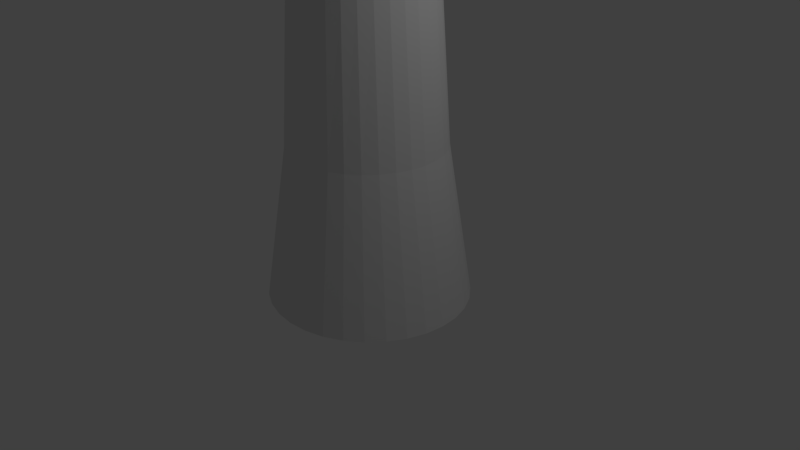 # Source: Tree.blend  (saved by Blender 2.79.0; exported with 4.5.12 LTS)
import bpy
from mathutils import Matrix  # noqa: F401  (used for matrix-valued properties, if any)

bpy.ops.wm.read_factory_settings(use_empty=True)
scene = bpy.context.scene
scene.name = 'Scene'

# ---- collections
col_collection_1 = bpy.data.collections.new('Collection 1'); scene.collection.children.link(col_collection_1)

# ---- world
world_world = bpy.data.worlds.new('World'); scene.world = world_world
world_world.color = (0.05088, 0.05088, 0.05088)
world_world.use_sun_shadow = False
world_world.sun_shadow_jitter_overblur = 0.0
world_world.cycles.sampling_method = 'MANUAL'

# ---- cameras
cam_camera = bpy.data.cameras.new('Camera')
cam_camera.clip_end = 100.0
cam_camera.lens = 35.0
cam_camera.sensor_width = 32.0
cam_camera.sensor_height = 18.0
cam_camera.ortho_scale = 7.314
cam_camera.dof.focus_distance = 0.0
cam_camera.dof.aperture_fstop = 128.0

# ---- lights
light_lamp = bpy.data.lights.new('Lamp', 'POINT')
light_lamp.transmission_factor = 0.0
light_lamp.cutoff_distance = 30.0
light_lamp.energy = 100.0
light_lamp.shadow_buffer_clip_start = 1.001
light_lamp.shadow_soft_size = 0.1
light_lamp.shadow_maximum_resolution = 0.006
light_lamp.use_absolute_resolution = True

# ---- meshes
me_icosphere = bpy.data.meshes.new('Icosphere')
me_icosphere.from_pydata([(0.0, 0.0, -1.0), (0.7236, -0.5257, -0.4472), (-0.2764, -0.8506, -0.4472), (-0.8944, 0.0, -0.4472), (-0.2764, 0.8506, -0.4472), (0.7236, 0.5257, -0.4472), (0.2764, -0.8506, 0.4472), (-0.7236, -0.5257, 0.4472), (-0.7236, 0.5257, 0.4472), (0.2764, 0.8506, 0.4472), (0.8944, 0.0, 0.4472), (0.0, 0.0, 1.0), (-0.1625, -0.5, -0.8507), (0.4253, -0.309, -0.8507), (0.2629, -0.809, -0.5257), (0.8506, 0.0, -0.5257), (0.4253, 0.309, -0.8507), (-0.5257, 0.0, -0.8507), (-0.6882, -0.5, -0.5257), (-0.1625, 0.5, -0.8507), (-0.6882, 0.5, -0.5257), (0.2629, 0.809, -0.5257), (0.9511, -0.309, 0.0), (0.9511, 0.309, 0.0), (0.0, -1.0, 0.0), (0.5878, -0.809, 0.0), (-0.9511, -0.309, 0.0), (-0.5878, -0.809, 0.0), (-0.5878, 0.809, 0.0), (-0.9511, 0.309, 0.0), (0.5878, 0.809, 0.0), (0.0, 1.0, 0.0), (0.6882, -0.5, 0.5257), (-0.2629, -0.809, 0.5257), (-0.8506, 0.0, 0.5257), (-0.2629, 0.809, 0.5257), (0.6882, 0.5, 0.5257), (0.1625, -0.5, 0.8507), (0.5257, 0.0, 0.8507), (-0.4253, -0.309, 0.8507), (-0.4253, 0.309, 0.8507), (0.1625, 0.5, 0.8507)], [], [(0, 13, 12), (1, 13, 15), (0, 12, 17), (0, 17, 19), (0, 19, 16), (1, 15, 22), (2, 14, 24), (3, 18, 26), (4, 20, 28), (5, 21, 30), (1, 22, 25), (2, 24, 27), (3, 26, 29), (4, 28, 31), (5, 30, 23), (6, 32, 37), (7, 33, 39), (8, 34, 40), (9, 35, 41), (10, 36, 38), (38, 41, 11), (38, 36, 41), (36, 9, 41), (41, 40, 11), (41, 35, 40), (35, 8, 40), (40, 39, 11), (40, 34, 39), (34, 7, 39), (39, 37, 11), (39, 33, 37), (33, 6, 37), (37, 38, 11), (37, 32, 38), (32, 10, 38), (23, 36, 10), (23, 30, 36), (30, 9, 36), (31, 35, 9), (31, 28, 35), (28, 8, 35), (29, 34, 8), (29, 26, 34), (26, 7, 34), (27, 33, 7), (27, 24, 33), (24, 6, 33), (25, 32, 6), (25, 22, 32), (22, 10, 32), (30, 31, 9), (30, 21, 31), (21, 4, 31), (28, 29, 8), (28, 20, 29), (20, 3, 29), (26, 27, 7), (26, 18, 27), (18, 2, 27), (24, 25, 6), (24, 14, 25), (14, 1, 25), (22, 23, 10), (22, 15, 23), (15, 5, 23), (16, 21, 5), (16, 19, 21), (19, 4, 21), (19, 20, 4), (19, 17, 20), (17, 3, 20), (17, 18, 3), (17, 12, 18), (12, 2, 18), (15, 16, 5), (15, 13, 16), (13, 0, 16), (12, 14, 2), (12, 13, 14), (13, 1, 14)])
me_icosphere.use_remesh_preserve_volume = False
me_icosphere.use_remesh_preserve_attributes = False
me_icosphere.use_mirror_vertex_groups = False
me_icosphere.update()
me_cylinder = bpy.data.meshes.new('Cylinder')
me_cylinder.from_pydata([(-3.958e-08, 1.295, -1.0), (0.0, 1.0, 1.0), (0.2601, 1.27, -1.0), (0.1951, 0.9808, 1.0), (0.5102, 1.197, -1.0), (0.3827, 0.9239, 1.0), (0.7407, 1.077, -1.0), (0.5556, 0.8315, 1.0), (0.9428, 0.9158, -1.0), (0.7071, 0.7071, 1.0), (1.109, 0.7195, -1.0), (0.8315, 0.5556, 1.0), (1.232, 0.4956, -1.0), (0.9239, 0.3827, 1.0), (1.308, 0.2527, -1.0), (0.9808, 0.1951, 1.0), (1.333, 9.282e-09, -1.0), (1.0, 7.55e-08, 1.0), (1.308, -0.2527, -1.0), (0.9808, -0.1951, 1.0), (1.232, -0.4956, -1.0), (0.9239, -0.3827, 1.0), (1.109, -0.7195, -1.0), (0.8315, -0.5556, 1.0), (0.9428, -0.9158, -1.0), (0.7071, -0.7071, 1.0), (0.7407, -1.077, -1.0), (0.5556, -0.8315, 1.0), (0.5102, -1.197, -1.0), (0.3827, -0.9239, 1.0), (0.2601, -1.27, -1.0), (0.1951, -0.9808, 1.0), (-4.74e-07, -1.295, -1.0), (-3.258e-07, -1.0, 1.0), (-0.2601, -1.27, -1.0), (-0.1951, -0.9808, 1.0), (-0.5102, -1.197, -1.0), (-0.3827, -0.9239, 1.0), (-0.7407, -1.077, -1.0), (-0.5556, -0.8315, 1.0), (-0.9428, -0.9158, -1.0), (-0.7071, -0.7071, 1.0), (-1.109, -0.7195, -1.0), (-0.8315, -0.5556, 1.0), (-1.232, -0.4956, -1.0), (-0.9239, -0.3827, 1.0), (-1.308, -0.2527, -1.0), (-0.9808, -0.1951, 1.0), (-1.333, 1.162e-06, -1.0), (-1.0, 9.656e-07, 1.0), (-1.308, 0.2527, -1.0), (-0.9808, 0.1951, 1.0), (-1.232, 0.4956, -1.0), (-0.9239, 0.3827, 1.0), (-1.109, 0.7195, -1.0), (-0.8315, 0.5556, 1.0), (-0.9428, 0.9158, -1.0), (-0.7071, 0.7071, 1.0), (-0.7407, 1.077, -1.0), (-0.5556, 0.8315, 1.0), (-0.5102, 1.197, -1.0), (-0.3827, 0.9239, 1.0), (-0.2601, 1.27, -1.0), (-0.1951, 0.9808, 1.0), (0.1661, 0.8738, 2.899), (-1.109e-07, 0.8909, 2.899), (0.3258, 0.8231, 2.899), (0.473, 0.7408, 2.899), (0.602, 0.63, 2.899), (0.7078, 0.495, 2.899), (0.7865, 0.3409, 2.899), (0.8349, 0.1738, 2.899), (0.8513, 9.998e-08, 2.899), (0.8349, -0.1738, 2.899), (0.7865, -0.3409, 2.899), (0.7078, -0.495, 2.899), (0.602, -0.63, 2.899), (0.473, -0.7408, 2.899), (0.3258, -0.8231, 2.899), (0.1661, -0.8738, 2.899), (-3.883e-07, -0.8909, 2.899), (-0.1661, -0.8738, 2.899), (-0.3258, -0.8231, 2.899), (-0.473, -0.7408, 2.899), (-0.602, -0.63, 2.899), (-0.7078, -0.495, 2.899), (-0.7865, -0.3409, 2.899), (-0.8349, -0.1738, 2.899), (-0.8513, 8.93e-07, 2.899), (-0.8349, 0.1738, 2.899), (-0.7865, 0.3409, 2.899), (-0.7078, 0.495, 2.899), (-0.602, 0.63, 2.899), (-0.473, 0.7408, 2.899), (-0.3258, 0.8231, 2.899), (-0.1661, 0.8738, 2.899), (0.1661, 0.8738, 6.607), (-7.645e-07, 0.8909, 6.607), (0.3258, 0.8231, 6.607), (0.473, 0.7408, 6.607), (0.602, 0.63, 6.607), (0.7078, 0.495, 6.607), (0.7865, 0.3409, 6.607), (0.8349, 0.1738, 6.607), (0.8513, 9.998e-08, 6.607), (0.8349, -0.1738, 6.607), (0.7865, -0.3409, 6.607), (0.7078, -0.495, 6.607), (0.602, -0.63, 6.607), (0.473, -0.7408, 6.607), (0.3258, -0.8231, 6.607), (0.1661, -0.8738, 6.607), (-1.042e-06, -0.8909, 6.607), (-0.1661, -0.8738, 6.607), (-0.3258, -0.8231, 6.607), (-0.473, -0.7408, 6.607), (-0.602, -0.63, 6.607), (-0.7078, -0.495, 6.607), (-0.7865, -0.3409, 6.607), (-0.8349, -0.1738, 6.607), (-0.8513, 8.93e-07, 6.607), (-0.8349, 0.1738, 6.607), (-0.7865, 0.3409, 6.607), (-0.7078, 0.495, 6.607), (-0.602, 0.63, 6.607), (-0.473, 0.7408, 6.607), (-0.3258, 0.8231, 6.607), (-0.1661, 0.8738, 6.607), (-0.9002, 0.8738, 9.873), (-1.029, 0.8909, 9.769), (-0.7764, 0.8231, 9.974), (-0.6622, 0.7408, 10.07), (-0.5622, 0.63, 10.15), (-0.48, 0.495, 10.22), (-0.419, 0.3409, 10.26), (-0.3814, 0.1738, 10.3), (-0.3688, 9.998e-08, 10.31), (-0.3814, -0.1738, 10.3), (-0.419, -0.3409, 10.26), (-0.48, -0.495, 10.22), (-0.5622, -0.63, 10.15), (-0.6622, -0.7408, 10.07), (-0.7764, -0.8231, 9.974), (-0.9002, -0.8738, 9.873), (-1.029, -0.8909, 9.769), (-1.158, -0.8738, 9.664), (-1.282, -0.8231, 9.563), (-1.396, -0.7408, 9.47), (-1.496, -0.63, 9.389), (-1.578, -0.495, 9.322), (-1.639, -0.3409, 9.272), (-1.677, -0.1738, 9.242), (-1.689, 8.93e-07, 9.231), (-1.677, 0.1738, 9.242), (-1.639, 0.3409, 9.272), (-1.578, 0.495, 9.322), (-1.496, 0.63, 9.389), (-1.396, 0.7408, 9.47), (-1.282, 0.8231, 9.563), (-1.158, 0.8738, 9.664), (-2.473, 0.5394, 11.76), (-2.563, 0.55, 11.65), (-2.385, 0.5081, 11.86), (-2.305, 0.4573, 11.95), (-2.234, 0.3889, 12.03), (-2.176, 0.3056, 12.1), (-2.133, 0.2105, 12.15), (-2.107, 0.1073, 12.18), (-2.098, 2.061e-07, 12.19), (-2.107, -0.1073, 12.18), (-2.133, -0.2105, 12.15), (-2.176, -0.3056, 12.1), (-2.234, -0.3889, 12.03), (-2.305, -0.4573, 11.95), (-2.385, -0.5081, 11.86), (-2.473, -0.5394, 11.76), (-2.563, -0.55, 11.65), (-2.654, -0.5394, 11.55), (-2.742, -0.5081, 11.45), (-2.822, -0.4573, 11.36), (-2.893, -0.3889, 11.27), (-2.951, -0.3056, 11.21), (-2.994, -0.2105, 11.16), (-3.02, -0.1073, 11.13), (-3.029, 6.957e-07, 11.12), (-3.02, 0.1073, 11.13), (-2.994, 0.2105, 11.16), (-2.951, 0.3056, 11.21), (-2.893, 0.3889, 11.27), (-2.822, 0.4573, 11.36), (-2.742, 0.5081, 11.45), (-2.654, 0.5394, 11.55), (-4.384, 0.4218, 13.36), (-4.425, 0.4301, 13.27), (-4.344, 0.3974, 13.45), (-4.307, 0.3576, 13.53), (-4.275, 0.3041, 13.6), (-4.249, 0.239, 13.66), (-4.229, 0.1646, 13.7), (-4.217, 0.08391, 13.73), (-4.213, 8.649e-07, 13.73), (-4.217, -0.08391, 13.73), (-4.229, -0.1646, 13.7), (-4.249, -0.239, 13.66), (-4.275, -0.3041, 13.6), (-4.307, -0.3576, 13.53), (-4.344, -0.3974, 13.45), (-4.384, -0.4218, 13.36), (-4.425, -0.4301, 13.27), (-4.467, -0.4218, 13.18), (-4.506, -0.3974, 13.09), (-4.543, -0.3576, 13.01), (-4.575, -0.3041, 12.94), (-4.602, -0.239, 12.88), (-4.621, -0.1646, 12.84), (-4.633, -0.08391, 12.81), (-4.637, 1.248e-06, 12.8), (-4.633, 0.08391, 12.81), (-4.621, 0.1646, 12.84), (-4.602, 0.239, 12.88), (-4.575, 0.3041, 12.94), (-4.543, 0.3576, 13.01), (-4.506, 0.3974, 13.09), (-4.467, 0.4218, 13.18)], [], [(0, 1, 3, 2), (2, 3, 5, 4), (4, 5, 7, 6), (6, 7, 9, 8), (8, 9, 11, 10), (10, 11, 13, 12), (12, 13, 15, 14), (14, 15, 17, 16), (16, 17, 19, 18), (18, 19, 21, 20), (20, 21, 23, 22), (22, 23, 25, 24), (24, 25, 27, 26), (26, 27, 29, 28), (28, 29, 31, 30), (30, 31, 33, 32), (32, 33, 35, 34), (34, 35, 37, 36), (36, 37, 39, 38), (38, 39, 41, 40), (40, 41, 43, 42), (42, 43, 45, 44), (44, 45, 47, 46), (46, 47, 49, 48), (48, 49, 51, 50), (50, 51, 53, 52), (52, 53, 55, 54), (54, 55, 57, 56), (56, 57, 59, 58), (58, 59, 61, 60), (11, 9, 68, 69), (60, 61, 63, 62), (62, 63, 1, 0), (0, 2, 4, 6, 8, 10, 12, 14, 16, 18, 20, 22, 24, 26, 28, 30, 32, 34, 36, 38, 40, 42, 44, 46, 48, 50, 52, 54, 56, 58, 60, 62), (90, 89, 121, 122), (29, 27, 77, 78), (47, 45, 86, 87), (3, 1, 65, 64), (1, 63, 95, 65), (21, 19, 73, 74), (39, 37, 82, 83), (57, 55, 91, 92), (13, 11, 69, 70), (31, 29, 78, 79), (49, 47, 87, 88), (5, 3, 64, 66), (23, 21, 74, 75), (41, 39, 83, 84), (59, 57, 92, 93), (15, 13, 70, 71), (33, 31, 79, 80), (51, 49, 88, 89), (7, 5, 66, 67), (25, 23, 75, 76), (43, 41, 84, 85), (61, 59, 93, 94), (17, 15, 71, 72), (35, 33, 80, 81), (53, 51, 89, 90), (9, 7, 67, 68), (27, 25, 76, 77), (45, 43, 85, 86), (63, 61, 94, 95), (19, 17, 72, 73), (37, 35, 81, 82), (55, 53, 90, 91), (98, 96, 128, 130), (77, 76, 108, 109), (91, 90, 122, 123), (78, 77, 109, 110), (64, 65, 97, 96), (92, 91, 123, 124), (79, 78, 110, 111), (66, 64, 96, 98), (93, 92, 124, 125), (80, 79, 111, 112), (67, 66, 98, 99), (94, 93, 125, 126), (81, 80, 112, 113), (68, 67, 99, 100), (95, 94, 126, 127), (82, 81, 113, 114), (69, 68, 100, 101), (65, 95, 127, 97), (83, 82, 114, 115), (70, 69, 101, 102), (84, 83, 115, 116), (71, 70, 102, 103), (85, 84, 116, 117), (72, 71, 103, 104), (86, 85, 117, 118), (73, 72, 104, 105), (87, 86, 118, 119), (74, 73, 105, 106), (88, 87, 119, 120), (75, 74, 106, 107), (89, 88, 120, 121), (76, 75, 107, 108), (133, 132, 164, 165), (125, 124, 156, 157), (112, 111, 143, 144), (99, 98, 130, 131), (126, 125, 157, 158), (113, 112, 144, 145), (100, 99, 131, 132), (127, 126, 158, 159), (114, 113, 145, 146), (101, 100, 132, 133), (97, 127, 159, 129), (115, 114, 146, 147), (102, 101, 133, 134), (116, 115, 147, 148), (103, 102, 134, 135), (117, 116, 148, 149), (104, 103, 135, 136), (118, 117, 149, 150), (105, 104, 136, 137), (119, 118, 150, 151), (106, 105, 137, 138), (120, 119, 151, 152), (107, 106, 138, 139), (121, 120, 152, 153), (108, 107, 139, 140), (122, 121, 153, 154), (109, 108, 140, 141), (123, 122, 154, 155), (110, 109, 141, 142), (96, 97, 129, 128), (124, 123, 155, 156), (111, 110, 142, 143), (168, 167, 199, 200), (129, 159, 191, 161), (147, 146, 178, 179), (134, 133, 165, 166), (148, 147, 179, 180), (135, 134, 166, 167), (149, 148, 180, 181), (136, 135, 167, 168), (150, 149, 181, 182), (137, 136, 168, 169), (151, 150, 182, 183), (138, 137, 169, 170), (152, 151, 183, 184), (139, 138, 170, 171), (153, 152, 184, 185), (140, 139, 171, 172), (154, 153, 185, 186), (141, 140, 172, 173), (155, 154, 186, 187), (142, 141, 173, 174), (128, 129, 161, 160), (156, 155, 187, 188), (143, 142, 174, 175), (130, 128, 160, 162), (157, 156, 188, 189), (144, 143, 175, 176), (131, 130, 162, 163), (158, 157, 189, 190), (145, 144, 176, 177), (132, 131, 163, 164), (159, 158, 190, 191), (146, 145, 177, 178), (192, 193, 223, 222, 221, 220, 219, 218, 217, 216, 215, 214, 213, 212, 211, 210, 209, 208, 207, 206, 205, 204, 203, 202, 201, 200, 199, 198, 197, 196, 195, 194), (182, 181, 213, 214), (169, 168, 200, 201), (183, 182, 214, 215), (170, 169, 201, 202), (184, 183, 215, 216), (171, 170, 202, 203), (185, 184, 216, 217), (172, 171, 203, 204), (186, 185, 217, 218), (173, 172, 204, 205), (187, 186, 218, 219), (174, 173, 205, 206), (160, 161, 193, 192), (188, 187, 219, 220), (175, 174, 206, 207), (162, 160, 192, 194), (189, 188, 220, 221), (176, 175, 207, 208), (163, 162, 194, 195), (190, 189, 221, 222), (177, 176, 208, 209), (164, 163, 195, 196), (191, 190, 222, 223), (178, 177, 209, 210), (165, 164, 196, 197), (161, 191, 223, 193), (179, 178, 210, 211), (166, 165, 197, 198), (180, 179, 211, 212), (167, 166, 198, 199), (181, 180, 212, 213)])
me_cylinder.use_remesh_preserve_volume = False
me_cylinder.use_remesh_preserve_attributes = False
me_cylinder.use_mirror_vertex_groups = False
me_cylinder.update()

# ---- objects
ob_icosphere = bpy.data.objects.new('Icosphere', me_icosphere)
ob_cylinder = bpy.data.objects.new('Cylinder', me_cylinder)
ob_lamp = bpy.data.objects.new('Lamp', light_lamp)
ob_camera = bpy.data.objects.new('Camera', cam_camera)

# ---- transforms, parenting, visibility, modifiers, constraints
ob_icosphere.location = (-4.434, 0.4311, 14.86)
ob_icosphere.scale = (8.515, 3.28, 3.344)
ob_icosphere.lineart.crease_threshold = 0.0
ob_cylinder.location = (0.0, 0.0, 0.5244)
ob_cylinder.lineart.crease_threshold = 0.0
ob_lamp.location = (4.076, 1.005, 5.904)
ob_lamp.rotation_euler = (0.6503, 0.05522, 1.866)
ob_lamp.lock_rotations_4d = False
ob_lamp.empty_display_type = 'ARROWS'
ob_lamp.color = (0.0, 0.0, 0.0, 0.0)
ob_lamp.lineart.crease_threshold = 0.0
ob_camera.location = (7.481, -6.508, 5.344)
ob_camera.rotation_euler = (1.109, 0.0, 0.8149)
ob_camera.lock_rotations_4d = False
ob_camera.empty_display_type = 'ARROWS'
ob_camera.color = (0.0, 0.0, 0.0, 0.0)
ob_camera.display_type = 'WIRE'
ob_camera.lineart.crease_threshold = 0.0

# ---- collection membership
col_collection_1.objects.link(ob_icosphere)
col_collection_1.objects.link(ob_cylinder)
col_collection_1.objects.link(ob_lamp)
col_collection_1.objects.link(ob_camera)

# ---- scene / render settings (as saved in the file)
scene.camera = ob_camera
scene.frame_start = 1; scene.frame_end = 250; scene.frame_set(32)
scene.render.engine = 'BLENDER_EEVEE_NEXT'
scene.render.resolution_percentage = 50
scene.render.dither_intensity = 0.0
scene.cycles.use_denoising = False
scene.cycles.samples = 128
scene.cycles.sampling_pattern = 'TABULATED_SOBOL'
scene.cycles.use_adaptive_sampling = False
scene.cycles.use_light_tree = False
scene.cycles.blur_glossy = 0.0
scene.cycles.sample_clamp_indirect = 0.0
scene.view_settings.view_transform = 'Standard'
bpy.context.view_layer.update()

